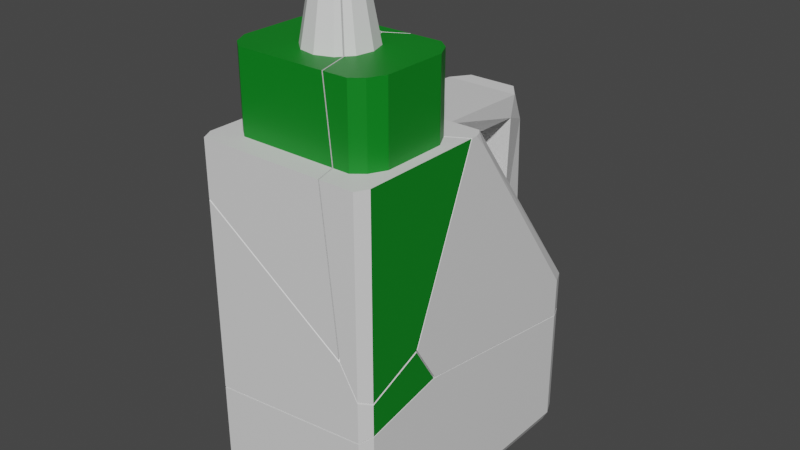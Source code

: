 # Source: Bleach_broken.blend  (saved by Blender 2.82.7; exported with 4.5.12 LTS)
import bpy
from mathutils import Matrix  # noqa: F401  (used for matrix-valued properties, if any)

bpy.ops.wm.read_factory_settings(use_empty=True)
scene = bpy.context.scene
scene.name = 'Scene'

# ---- collections
col_collection = bpy.data.collections.new('Collection'); scene.collection.children.link(col_collection)

# ---- materials (node trees are filled in below, after node groups)
mat_material = bpy.data.materials.new('Material')
mat_material.alpha_threshold = 0.0
mat_material.use_transparent_shadow = False
mat_material.line_color = (0.0, 0.0, 0.0, 1.0)
mat_material_001 = bpy.data.materials.new('Material.001')
mat_material_001.use_transparent_shadow = False

# ---- material node trees
mat_material.use_nodes = True; mat_material.node_tree.nodes.clear()
_N = mat_material.node_tree.nodes; _L = mat_material.node_tree.links
n0 = _N.new('ShaderNodeOutputMaterial'); n0.name = 'Material Output'; n0.location = (300, 300)
n1 = _N.new('ShaderNodeBsdfPrincipled'); n1.name = 'Principled BSDF'; n1.location = (10, 300)
n1.distribution = 'GGX'
n1.subsurface_method = 'BURLEY'
n1.inputs[2].default_value = 0.4
n1.inputs[3].default_value = 1.45
n1.inputs[27].default_value = (0.0, 0.0, 0.0, 1.0)
n1.inputs[28].default_value = 1.0
_L.new(n1.outputs[0], n0.inputs[0])
n0.is_active_output = True
mat_material_001.use_nodes = True; mat_material_001.node_tree.nodes.clear()
_N = mat_material_001.node_tree.nodes; _L = mat_material_001.node_tree.links
n0 = _N.new('ShaderNodeOutputMaterial'); n0.name = 'Material Output'; n0.location = (300, 300)
n1 = _N.new('ShaderNodeBsdfPrincipled'); n1.name = 'Principled BSDF'; n1.location = (10, 300)
n1.distribution = 'GGX'
n1.subsurface_method = 'BURLEY'
n1.inputs[0].default_value = (0.0003212, 0.2165, 0.01113, 1.0)
n1.inputs[3].default_value = 1.45
n1.inputs[27].default_value = (0.0, 0.0, 0.0, 1.0)
n1.inputs[28].default_value = 1.0
_L.new(n1.outputs[0], n0.inputs[0])
n0.is_active_output = True

# ---- world
world_world = bpy.data.worlds.new('World'); scene.world = world_world
world_world.use_nodes = True; world_world.node_tree.nodes.clear()
_N = world_world.node_tree.nodes; _L = world_world.node_tree.links
n0 = _N.new('ShaderNodeOutputWorld'); n0.name = 'World Output'; n0.location = (300, 300)
n1 = _N.new('ShaderNodeBackground'); n1.name = 'Background'; n1.location = (10, 300)
n1.inputs[0].default_value = (0.05088, 0.05088, 0.05088, 1.0)
_L.new(n1.outputs[0], n0.inputs[0])
n0.is_active_output = True
world_world.color = (0.05088, 0.05088, 0.05088)
world_world.use_sun_shadow = False
world_world.sun_shadow_jitter_overblur = 0.0

# ---- meshes
me_cube_cell_005 = bpy.data.meshes.new('Cube_cell.005')
me_cube_cell_005.from_pydata([(-0.1335, 0.3507, 0.2177), (-0.02485, 0.4844, 0.2156), (-0.04756, 0.4844, 0.1958), (-0.1005, 0.3507, 0.2601), (-0.1197, 0.3507, 0.2446), (0.004524, 0.4844, 0.2212), (0.03268, 0.4844, 0.211), (-0.004524, 0.4844, 0.1033), (-0.03268, 0.4844, 0.1135), (-0.05208, 0.4844, 0.1368), (-0.05753, 0.4844, 0.1669), (-0.1335, 0.4844, 0.2177), (-0.1335, 0.4844, 0.1068), (-0.1197, 0.4844, 0.07992), (-0.1005, 0.4844, 0.06439), (-0.1005, 0.4844, 0.2601), (-0.1197, 0.4844, 0.2446), (-0.0153, 0.6043, 0.1951), (-0.02928, 0.6043, 0.1829), (-0.03542, 0.6043, 0.1651), (-0.03207, 0.6043, 0.1466), (-0.02012, 0.6043, 0.1322), (-0.002786, 0.6043, 0.126), (0.02012, 0.6043, 0.1923), (0.002786, 0.6043, 0.1986), (-0.1534, 0.3507, 0.2773), (-0.1424, 0.3507, 0.2988), (0.0573, 0.2229, 0.1648), (0.04053, 0.4844, 0.2016), (0.007961, 0.6043, 0.128), (0.0145, 0.4844, 0.1069), (0.02427, 0.6043, 0.1873), (-0.1534, 0.3507, 0.1883), (-0.07441, 0.4844, 0.06439), (-0.1005, 0.458, 0.06439), (-0.111, 0.414, 0.07288), (-0.1197, 0.4143, 0.07992), (0.008674, 0.4844, 0.08574), (-0.1283, 0.4067, 0.09663), (-0.1335, 0.4022, 0.1068), (-0.1335, 0.3507, 0.1709), (0.05663, 0.4844, 0.2601), (0.07025, 0.3507, 0.2601), (0.06057, 0.446, 0.2601), (0.07659, 0.1007, 0.2988), (-0.1424, 0.2542, 0.2988), (0.08077, 0.3507, 0.2988), (0.1084, 0.07866, 0.2988), (-0.1534, 0.2791, 0.2773), (0.0145, 0.4844, 0.1069), (0.007961, 0.6043, 0.128), (0.02427, 0.6043, 0.1873), (0.04053, 0.4844, 0.2016), (-0.1005, 0.458, 0.06439), (-0.07441, 0.4844, 0.06439), (-0.111, 0.414, 0.07288), (-0.1197, 0.4143, 0.07992), (0.008674, 0.4844, 0.08574), (-0.1335, 0.4022, 0.1068), (-0.1283, 0.4067, 0.09663), (-0.1335, 0.3507, 0.1709), (0.05663, 0.4844, 0.2601), (0.07025, 0.3507, 0.2601), (0.06057, 0.446, 0.2601), (0.1084, 0.07866, 0.2988), (0.07659, 0.1007, 0.2988), (-0.1424, 0.2542, 0.2988), (-0.1534, 0.2791, 0.2773), (0.08077, 0.3507, 0.2988), (-0.1534, 0.3507, 0.1883)], [], [(3, 62, 63, 61, 15), (4, 16, 11, 0), (2, 1, 17, 18), (7, 49, 37, 33, 14, 13, 12, 11, 16, 15, 61, 52, 6, 5, 1, 2, 10, 9, 8), (14, 34, 55, 56, 13), (3, 15, 16, 4), (54, 57, 27, 35, 53), (1, 5, 24, 17), (5, 6, 23, 24), (9, 10, 19, 20), (7, 8, 21, 22), (8, 9, 20, 21), (6, 52, 51, 23), (10, 2, 18, 19), (27, 43, 42, 46, 64), (38, 36, 35, 27, 64, 65), (62, 3, 4, 0, 60, 69, 25, 26, 68), (66, 44, 47, 68, 26), (33, 34, 14), (58, 60, 0, 11, 12), (50, 49, 7, 22), (18, 17, 24, 23, 51, 50, 22, 21, 20, 19), (67, 66, 26, 25), (69, 67, 25), (57, 30, 29, 31, 28, 41, 43, 27), (56, 59, 58, 12, 13), (65, 45, 48, 32, 40, 39, 38)])
me_cube_cell_005.polygons.foreach_set('material_index', [1, 1, 0, 1, 1, 1, 0, 0, 0, 0, 0, 0, 0, 0, 0, 0, 0, 0, 1, 1, 0, 0, 0, 0, 0, 1, 0])
_k = set([(28, 31), (28, 41), (29, 30), (29, 31), (30, 57), (32, 40), (32, 48), (33, 34), (33, 37), (34, 55), (35, 36), (35, 53), (36, 38), (37, 49), (38, 39), (39, 40), (41, 43), (42, 43), (42, 46), (44, 47), (44, 66), (45, 48), (45, 65), (46, 64), (47, 68), (49, 50), (50, 51), (51, 52), (52, 61), (53, 54), (54, 57), (55, 56), (56, 59), (58, 59), (58, 60), (60, 69), (61, 63), (62, 63), (62, 68), (64, 65), (66, 67), (67, 69)])
me_cube_cell_005.attributes.new('sharp_edge', 'BOOLEAN', 'EDGE').data.foreach_set('value', [ (min(e.vertices), max(e.vertices)) in _k for e in me_cube_cell_005.edges])
_uv = me_cube_cell_005.uv_layers.new(name='UVMap')
_uv.uv.foreach_set('vector', [0.8319, 0.7338, 0.6927, 0.7338, 0.7006, 0.7338, 0.7039, 0.7338, 0.8319, 0.7338, 0.8476, 0.7273, 0.8476, 0.7273, 0.8588, 0.7161, 0.8588, 0.7161, 0.8511, 0.6729, 0.8511, 0.7129, 0.8511, 0.7129, 0.8511, 0.6729, 0.6568, 0.665, 0.6517, 0.6701, 0.7003, 0.6552, 0.8106, 0.6519, 0.8319, 0.6519, 0.8476, 0.6584, 0.8588, 0.6697, 0.8588, 0.7161, 0.8476, 0.7273, 0.8319, 0.7338, 0.7039, 0.7338, 0.7653, 0.7261, 0.8304, 0.7261, 0.8432, 0.7208, 0.8511, 0.7129, 0.8511, 0.6729, 0.8432, 0.665, 0.8304, 0.6596, 0.6696, 0.6596, 0.8319, 0.6519, 0.8319, 0.6519, 0.8405, 0.6555, 0.8476, 0.6584, 0.8476, 0.6584, 0.8319, 0.7338, 0.8319, 0.7338, 0.8476, 0.7273, 0.8476, 0.7273, 0.5405, 0.3936, 1.0, 0.3944, 1.0, 1.0, 0.3552, 0.3552, 0.811, 0.3955, 0.8511, 0.7129, 0.8432, 0.7208, 0.8432, 0.7208, 0.8511, 0.7129, 0.8432, 0.7208, 0.8304, 0.7261, 0.8304, 0.7261, 0.8432, 0.7208, 0.8304, 0.6596, 0.8432, 0.665, 0.8432, 0.665, 0.8304, 0.6596, 0.6568, 0.665, 0.6696, 0.6596, 0.6696, 0.6596, 0.6568, 0.665, 0.6696, 0.6596, 0.8304, 0.6596, 0.8304, 0.6596, 0.6696, 0.6596, 0.8304, 0.7261, 0.7653, 0.7261, 0.7746, 0.7261, 0.8304, 0.7261, 0.8432, 0.665, 0.8511, 0.6729, 0.8511, 0.6729, 0.8432, 0.665, 0.0, 0.0, 0.5173, 0.0, 0.5173, 0.1514, 0.727, 0.2951, 0.7269, 0.7269, 0.2276, 0.2276, 0.3, 0.08093, 0.3552, 0.0, 1.0, 0.0, 1.0, 0.7269, 0.8461, 0.8461, 0.6927, 0.7338, 0.8319, 0.7338, 0.8476, 0.7273, 0.8588, 0.7161, 0.8588, 0.6965, 0.625, 0.04624, 0.625, 1.0, 0.625, 0.991, 0.625, 0.8092, 0.625, 0.991, 0.625, 0.8126, 0.625, 0.7867, 0.625, 0.8092, 0.625, 0.991, 0.8106, 0.6519, 0.8319, 0.6519, 0.8319, 0.6519, 0.8588, 0.6697, 0.8588, 0.6965, 0.8588, 0.7161, 0.8588, 0.7161, 0.8588, 0.6697, 0.6521, 0.6697, 0.6517, 0.6701, 0.6568, 0.665, 0.6568, 0.665, 0.8511, 0.6729, 0.8511, 0.7129, 0.8432, 0.7208, 0.8304, 0.7261, 0.7746, 0.7261, 0.6521, 0.6697, 0.6568, 0.665, 0.6696, 0.6596, 0.8304, 0.6596, 0.8432, 0.665, 0.625, 1.0, 0.625, 0.991, 0.625, 0.991, 0.625, 1.0, 0.625, 0.04624, 0.625, 0.008977, 0.625, 0.008977, 0.3944, 0.3944, 0.4617, 0.3944, 0.3659, 0.1164, 0.5542, 0.1162, 0.7622, 0.3941, 0.948, 0.3939, 1.0, 0.4827, 1.0, 1.0, 0.8476, 0.6584, 0.8546, 0.6654, 0.8588, 0.6697, 0.8588, 0.6697, 0.8476, 0.6584, 1.0, 0.8461, 0.3371, 0.1839, 0.3696, 0.1507, 0.6429, 0.1513, 0.7561, 0.2114, 0.9529, 0.2118, 1.0, 0.2276])
me_cube_cell_005.materials.append(mat_material)
me_cube_cell_005.materials.append(mat_material_001)
me_cube_cell_005.use_remesh_fix_poles = True
me_cube_cell_005.use_remesh_preserve_attributes = False
me_cube_cell_005.use_mirror_vertex_groups = False
me_cube_cell_005.update()
me_cube_cell_006 = bpy.data.meshes.new('Cube_cell.006')
me_cube_cell_006.from_pydata([(0.1424, -0.2988, -0.2075), (0.1424, -0.2773, -0.229), (0.1424, -0.2773, 0.2988), (0.1424, -0.2988, 0.2773), (-0.1534, 0.001661, -0.2044), (-0.1424, -0.2988, -0.2075), (-0.1534, -0.2773, -0.2045), (-0.1424, -0.2773, -0.229), (-0.1424, -0.2988, 0.2773), (-0.1424, -0.2773, 0.2988), (-0.1534, -0.2773, 0.2773), (-0.1424, 0.001661, -0.229), (0.1534, -0.2773, -0.2045), (0.1534, -0.2773, 0.2773), (-0.1424, 0.01898, -0.2163), (-0.1534, 0.0162, -0.1941), (-0.1446, 0.02042, -0.2107), (-0.1078, 0.00714, -0.2245), (0.1424, -0.05274, 0.2988), (-0.1424, -0.08145, 0.2988), (0.1534, -0.04733, 0.2773), (0.1534, -0.02041, 0.126), (0.1534, -0.01924, 0.1371), (-0.1534, -0.07826, 0.2773), (-0.09209, 0.001661, -0.229), (0.1534, -0.06995, -0.2044), (0.1424, -0.07024, -0.229), (-0.1446, 0.02042, -0.2107), (-0.1534, 0.0162, -0.1941), (-0.1078, 0.00714, -0.2245), (-0.1424, 0.01898, -0.2163), (0.1534, -0.04733, 0.2773), (0.1424, -0.05274, 0.2988), (0.1534, -0.02041, 0.126), (0.1534, -0.01924, 0.1371), (-0.09209, 0.001661, -0.229), (-0.1534, -0.07826, 0.2773), (-0.1424, -0.08145, 0.2988), (0.1534, -0.06995, -0.2044), (0.1424, -0.07024, -0.229)], [], [(2, 32, 37, 9), (38, 21, 34, 20, 13, 12), (7, 11, 35, 39, 1), (0, 1, 12), (13, 2, 3), (5, 6, 7), (8, 9, 10), (3, 0, 12, 13), (0, 5, 7, 1), (9, 37, 36, 10), (11, 7, 6, 4), (8, 3, 2, 9), (5, 0, 3, 8), (4, 28, 27, 30, 11), (18, 31, 22, 16, 15, 23, 19), (22, 33, 14, 16), (10, 36, 28, 4, 6), (39, 38, 12, 1), (29, 35, 11), (20, 32, 2, 13), (30, 29, 11), (33, 25, 26, 24, 17, 14), (5, 8, 10, 6)])
_k = set([(14, 16), (14, 17), (15, 16), (15, 23), (17, 24), (18, 19), (18, 31), (19, 23), (20, 32), (20, 34), (21, 34), (21, 38), (22, 31), (22, 33), (24, 26), (25, 26), (25, 33), (27, 28), (27, 30), (28, 36), (29, 30), (29, 35), (32, 37), (35, 39), (36, 37), (38, 39)])
me_cube_cell_006.attributes.new('sharp_edge', 'BOOLEAN', 'EDGE').data.foreach_set('value', [ (min(e.vertices), max(e.vertices)) in _k for e in me_cube_cell_006.edges])
_uv = me_cube_cell_006.uv_layers.new(name='UVMap')
_uv.uv.foreach_set('vector', [0.3909, 0.759, 0.5569, 0.759, 0.5357, 0.991, 0.3909, 0.991, 0.5649, 0.5103, 0.5808, 0.6777, 0.5817, 0.6824, 0.5609, 0.741, 0.3909, 0.741, 0.3909, 0.5102, 0.3909, 0.259, 0.625, 0.259, 0.625, 0.3, 0.5647, 0.491, 0.3909, 0.491, 0.366, 0.509, 0.366, 0.5, 0.375, 0.5102, 0.3909, 0.741, 0.3909, 0.75, 0.375, 0.741, 0.134, 0.509, 0.125, 0.5102, 0.134, 0.5, 0.134, 0.741, 0.134, 0.75, 0.125, 0.741, 0.366, 0.741, 0.366, 0.509, 0.3909, 0.5102, 0.3909, 0.741, 0.366, 0.509, 0.134, 0.509, 0.134, 0.5, 0.366, 0.5, 0.3909, 0.991, 0.5357, 0.991, 0.5381, 1.0, 0.3909, 1.0, 0.625, 0.259, 0.3909, 0.259, 0.3909, 0.2398, 0.625, 0.2397, 0.134, 0.741, 0.366, 0.741, 0.366, 0.75, 0.134, 0.75, 0.134, 0.509, 0.366, 0.509, 0.366, 0.741, 0.134, 0.741, 0.625, 0.2397, 0.6353, 0.2557, 0.638, 0.2755, 0.637, 0.2777, 0.625, 0.259, 0.9917, 0.07943, 0.2444, 0.06803, 1.0, 0.1059, 1.0, 0.8518, 0.9965, 0.8637, 0.2457, 0.114, 0.2406, 0.07982, 0.1059, 0.1059, 1.0, 0.1231, 1.0, 0.8535, 0.8518, 0.8518, 0.3909, 0.008977, 0.5381, 0.008977, 0.6353, 0.2557, 0.625, 0.2397, 0.3909, 0.2398, 0.5647, 0.491, 0.5649, 0.5103, 0.3909, 0.5102, 0.3909, 0.491, 0.6251, 0.2604, 0.625, 0.3, 0.625, 0.259, 0.5609, 0.741, 0.5569, 0.759, 0.3909, 0.759, 0.3909, 0.741, 0.637, 0.2777, 0.6251, 0.2604, 0.625, 0.259, 0.1231, 0.1231, 0.8357, 0.123, 0.8886, 0.15, 0.8898, 0.7257, 0.8802, 0.7642, 0.8535, 0.8535, 0.134, 0.509, 0.134, 0.741, 0.125, 0.741, 0.125, 0.5102])
me_cube_cell_006.materials.append(mat_material)
me_cube_cell_006.materials.append(mat_material_001)
me_cube_cell_006.use_remesh_fix_poles = True
me_cube_cell_006.use_remesh_preserve_attributes = False
me_cube_cell_006.use_mirror_vertex_groups = False
me_cube_cell_006.update()
me_cube_cell_001 = bpy.data.meshes.new('Cube_cell.001')
me_cube_cell_001.from_pydata([(-0.1335, 0.3507, 0.1068), (-0.1197, 0.3507, 0.07992), (-0.1005, 0.3507, 0.06439), (-0.1534, 0.3269, 0.02574), (-0.1534, 0.3507, 0.0472), (-0.149, 0.3507, 0.03437), (-0.1424, 0.3507, 0.02574), (0.0579, 0.2191, 0.165), (-0.1234, 0.2884, -0.01884), (-0.1191, 0.3468, 0.02257), (-0.1534, 0.3507, 0.1845), (-0.1185, 0.3507, 0.02574), (-0.08755, 0.3507, 0.06439), (-0.1005, 0.3769, 0.06439), (-0.1107, 0.411, 0.07264), (-0.1197, 0.4114, 0.07992), (-0.1335, 0.3994, 0.1068), (-0.1335, 0.3507, 0.1673), (-0.1424, 0.251, 0.2988), (-0.1326, 0.2442, 0.2988), (0.1095, 0.07507, 0.2988), (-0.1424, 0.08692, -0.1667), (-0.1429, 0.07358, -0.1756), (-0.1446, 0.02192, -0.2096), (-0.1534, 0.01771, -0.1931), (-0.1534, 0.276, 0.2773), (0.1534, 0.05015, 0.1802), (0.1424, -0.0507, 0.2988), (0.1424, 0.0191, 0.2988), (-0.1424, -0.07916, 0.2988), (0.1534, -0.04526, 0.2773), (0.1534, 0.009356, 0.2773), (0.1534, -0.0174, 0.1386), (-0.1534, -0.07599, 0.2773), (-0.1234, 0.2884, -0.01884), (-0.1191, 0.3468, 0.02257), (-0.1534, 0.01771, -0.1931), (-0.1446, 0.02192, -0.2096), (-0.1005, 0.3769, 0.06439), (-0.08755, 0.3507, 0.06439), (-0.1107, 0.411, 0.07264), (-0.1197, 0.4114, 0.07992), (-0.1335, 0.3994, 0.1068), (-0.1335, 0.3507, 0.1673), (-0.1424, 0.251, 0.2988), (-0.1326, 0.2442, 0.2988), (0.1534, -0.04526, 0.2773), (0.1424, -0.0507, 0.2988), (0.1095, 0.07507, 0.2988), (-0.1424, 0.08692, -0.1667), (-0.1429, 0.07358, -0.1756), (-0.1185, 0.3507, 0.02574), (-0.1534, 0.276, 0.2773), (-0.1534, 0.3507, 0.1845), (-0.1424, -0.07916, 0.2988), (0.1424, 0.0191, 0.2988), (0.1534, 0.009356, 0.2773), (0.1534, -0.0174, 0.1386), (0.1534, 0.05015, 0.1802), (-0.1534, -0.07599, 0.2773)], [], [(0, 43, 42), (0, 42, 41, 1), (59, 54, 44, 52), (58, 32, 23, 50, 49, 34, 9, 51, 12, 13, 40, 7), (6, 3, 4, 5), (54, 47, 55, 48, 19, 44), (6, 5, 4, 53, 43, 0, 1, 2, 39, 11), (59, 52, 53, 4, 3, 36), (26, 56, 46, 57), (41, 14, 38, 2, 1), (35, 8, 6), (11, 35, 6), (8, 21, 6), (40, 15, 16, 17, 10, 25, 18, 45, 7), (27, 29, 33, 24), (21, 22, 37, 36, 3, 6), (56, 55, 47, 46), (20, 28, 31, 58, 7), (38, 39, 2), (45, 20, 7), (32, 30, 27, 24, 23)])
me_cube_cell_001.polygons.foreach_set('material_index', [1, 1, 0, 0, 0, 0, 0, 0, 1, 1, 0, 0, 0, 0, 0, 0, 0, 0, 1, 0, 0])
_k = set([(8, 21), (8, 35), (9, 34), (9, 51), (10, 17), (10, 25), (11, 35), (11, 39), (12, 13), (12, 51), (13, 40), (14, 38), (14, 41), (15, 16), (15, 40), (16, 17), (18, 25), (18, 45), (19, 44), (19, 48), (20, 28), (20, 45), (21, 22), (22, 37), (23, 24), (23, 50), (24, 33), (26, 56), (26, 57), (27, 29), (27, 30), (28, 31), (29, 33), (30, 32), (31, 58), (32, 58), (34, 49), (36, 37), (36, 59), (38, 39), (41, 42), (42, 43), (43, 53), (44, 52), (46, 47), (46, 57), (47, 54), (48, 55), (49, 50), (52, 53), (54, 59), (55, 56)])
me_cube_cell_001.attributes.new('sharp_edge', 'BOOLEAN', 'EDGE').data.foreach_set('value', [ (min(e.vertices), max(e.vertices)) in _k for e in me_cube_cell_001.edges])
_uv = me_cube_cell_001.uv_layers.new(name='UVMap')
_uv.uv.foreach_set('vector', [0.8588, 0.6697, 0.8588, 0.695, 0.8588, 0.6697, 0.8588, 0.6697, 0.8588, 0.6697, 0.8476, 0.6584, 0.8476, 0.6584, 0.5397, 1.0, 0.5374, 0.991, 0.625, 0.991, 0.625, 1.0, 0.3017, 0.3017, 0.1036, 0.0, 0.8522, 0.0, 0.7683, 0.0, 0.7662, 0.02659, 0.6936, 0.4121, 0.677, 0.5255, 0.6746, 0.5325, 0.5562, 0.4865, 0.6057, 0.5595, 0.6447, 0.6447, 1.0, 1.0, 0.866, 0.6358, 0.8658, 0.6216, 0.875, 0.6358, 0.8714, 0.6358, 0.5374, 0.991, 0.5584, 0.759, 0.6101, 0.759, 0.625, 0.7858, 0.625, 0.9831, 0.625, 0.991, 0.866, 0.6358, 0.8714, 0.6394, 0.625, 0.1053, 0.625, 0.0478, 0.8588, 0.695, 0.8588, 0.6697, 0.8588, 0.6584, 0.8319, 0.6519, 0.8213, 0.6519, 0.8466, 0.6358, 0.5397, 0.008977, 0.625, 0.008977, 0.625, 0.0478, 0.625, 0.1053, 0.8559, 0.5959, 0.6364, 0.2573, 0.625, 0.7005, 0.6029, 0.741, 0.5625, 0.741, 0.5831, 0.683, 0.8476, 0.6584, 0.8402, 0.6554, 0.8319, 0.6519, 0.8319, 0.6519, 0.8476, 0.6584, 0.8607, 0.6322, 0.8235, 0.5765, 0.866, 0.6358, 0.8466, 0.6358, 0.8607, 0.6322, 0.866, 0.6358, 0.8235, 0.5765, 0.6839, 0.351, 0.866, 0.6358, 1.0, 0.6447, 0.9627, 0.6419, 0.8573, 0.5892, 0.6723, 0.4041, 0.5866, 0.3942, 0.3029, 0.1102, 0.2557, 0.02093, 0.272, 0.0, 1.0, 0.0, 0.08524, 0.08012, 0.8394, 0.07952, 0.8686, 0.1137, 0.8659, 0.8659, 0.6839, 0.351, 0.6747, 0.3359, 0.639, 0.2771, 0.6364, 0.2573, 0.8559, 0.5959, 0.866, 0.6358, 0.6029, 0.741, 0.6101, 0.759, 0.5588, 0.7575, 0.5625, 0.741, 0.2706, 0.2706, 0.3011, 0.04491, 0.4359, 0.02941, 1.0, 0.3017, 1.0, 1.0, 0.8319, 0.6519, 0.8213, 0.6519, 0.8319, 0.6519, 0.272, 0.272, 1.0, 0.2706, 1.0, 1.0, 0.1036, 0.1036, 0.8132, 0.066, 1.0, 0.08288, 1.0, 0.8659, 0.8522, 0.8522])
me_cube_cell_001.materials.append(mat_material)
me_cube_cell_001.materials.append(mat_material_001)
me_cube_cell_001.use_remesh_fix_poles = True
me_cube_cell_001.use_remesh_preserve_attributes = False
me_cube_cell_001.use_mirror_vertex_groups = False
me_cube_cell_001.update()
me_cube_cell_002 = bpy.data.meshes.new('Cube_cell.002')
me_cube_cell_002.from_pydata([(0.1335, 0.3507, 0.2177), (0.1335, 0.3507, 0.1068), (0.04756, 0.4844, 0.1288), (0.02485, 0.4844, 0.1089), (0.1197, 0.3507, 0.2446), (0.1005, 0.3507, 0.2601), (0.05208, 0.4844, 0.1877), (0.05753, 0.4844, 0.1576), (0.1335, 0.4844, 0.1068), (0.1335, 0.4844, 0.2177), (0.1005, 0.4844, 0.06439), (0.1197, 0.4844, 0.07992), (0.1197, 0.4844, 0.2446), (0.1005, 0.4844, 0.2601), (0.0153, 0.6043, 0.1294), (0.02928, 0.6043, 0.1416), (0.03542, 0.6043, 0.1594), (0.03207, 0.6043, 0.1779), (0.1424, 0.3507, 0.2988), (0.1534, 0.3507, 0.2773), (0.05976, 0.2202, 0.1656), (0.04202, 0.4844, 0.1998), (0.01015, 0.6043, 0.1284), (0.01573, 0.5009, 0.1102), (0.01664, 0.4844, 0.1073), (0.02581, 0.6043, 0.1854), (0.1534, 0.3507, 0.05966), (0.1186, 0.3507, 0.07899), (0.1005, 0.4116, 0.06439), (0.04749, 0.4844, 0.06439), (0.01063, 0.4844, 0.08533), (0.03506, 0.4844, 0.07129), (0.0586, 0.4844, 0.2601), (0.07227, 0.3507, 0.2601), (0.08289, 0.3507, 0.2988), (0.1062, 0.1225, 0.2988), (0.111, 0.07631, 0.2988), (0.1534, 0.1251, 0.1509), (0.1534, 0.05955, 0.1778), (0.1534, 0.05384, 0.1806), (0.1424, 0.02264, 0.2988), (0.1534, 0.01288, 0.2773), (0.04202, 0.4844, 0.1998), (0.02581, 0.6043, 0.1854), (0.01573, 0.5009, 0.1102), (0.01015, 0.6043, 0.1284), (0.01664, 0.4844, 0.1073), (0.1005, 0.4116, 0.06439), (0.1186, 0.3507, 0.07899), (0.04749, 0.4844, 0.06439), (0.01063, 0.4844, 0.08533), (0.03506, 0.4844, 0.07129), (0.0586, 0.4844, 0.2601), (0.07227, 0.3507, 0.2601), (0.08289, 0.3507, 0.2988), (0.1062, 0.1225, 0.2988), (0.111, 0.07631, 0.2988), (0.1534, 0.3507, 0.05966), (0.1534, 0.1251, 0.1509), (0.1534, 0.05955, 0.1778), (0.1534, 0.05384, 0.1806), (0.1424, 0.02264, 0.2988), (0.1534, 0.01288, 0.2773)], [], [(0, 1, 8, 9), (8, 1, 48, 11), (36, 61, 18, 54, 55), (13, 5, 4, 12), (12, 4, 0, 9), (6, 42, 52, 13, 12, 9, 8, 11, 10, 49, 51, 50, 46, 3, 2, 7), (18, 61, 62, 19), (3, 46, 44, 45, 14), (7, 2, 15, 16), (2, 3, 14, 15), (6, 7, 16, 17), (60, 38, 58, 57, 19, 62), (20, 39, 41, 40, 56), (20, 30, 31, 37, 59), (20, 59, 39), (48, 47, 10, 11), (31, 29, 28, 27, 26, 37), (0, 4, 5, 53, 54, 18, 19, 57, 48, 1), (43, 42, 6, 17), (47, 49, 10), (23, 24, 30, 20, 56, 35), (35, 34, 33, 32, 21, 25, 22, 23), (45, 43, 17, 16, 15, 14), (52, 53, 5, 13)])
me_cube_cell_002.polygons.foreach_set('material_index', [1, 1, 0, 1, 1, 1, 0, 0, 0, 0, 0, 1, 0, 0, 0, 1, 0, 0, 0, 1, 0, 0, 0, 1])
_k = set([(21, 25), (21, 32), (22, 23), (22, 25), (23, 24), (24, 30), (26, 27), (26, 37), (27, 28), (28, 29), (29, 31), (30, 31), (32, 33), (33, 34), (34, 35), (35, 56), (36, 55), (36, 61), (37, 59), (38, 58), (38, 60), (39, 41), (39, 59), (40, 41), (40, 56), (42, 43), (42, 52), (43, 45), (44, 45), (44, 46), (46, 50), (47, 48), (47, 49), (48, 57), (49, 51), (50, 51), (52, 53), (53, 54), (54, 55), (57, 58), (60, 62), (61, 62)])
me_cube_cell_002.attributes.new('sharp_edge', 'BOOLEAN', 'EDGE').data.foreach_set('value', [ (min(e.vertices), max(e.vertices)) in _k for e in me_cube_cell_002.edges])
_uv = me_cube_cell_002.uv_layers.new(name='UVMap')
_uv.uv.foreach_set('vector', [0.6412, 0.7161, 0.6412, 0.6697, 0.6412, 0.6697, 0.6412, 0.7161, 0.6412, 0.6697, 0.6412, 0.6697, 0.6524, 0.6584, 0.6524, 0.6584, 0.625, 0.7846, 0.6127, 0.759, 0.625, 0.759, 0.625, 0.8075, 0.625, 0.7884, 0.6681, 0.7338, 0.6681, 0.7338, 0.6524, 0.7273, 0.6524, 0.7273, 0.6524, 0.7273, 0.6524, 0.7273, 0.6412, 0.7161, 0.6412, 0.7161, 0.6696, 0.7261, 0.753, 0.7261, 0.7022, 0.7338, 0.6681, 0.7338, 0.6524, 0.7273, 0.6412, 0.7161, 0.6412, 0.6697, 0.6524, 0.6584, 0.6681, 0.6519, 0.7113, 0.6519, 0.7078, 0.653, 0.6994, 0.6552, 0.6511, 0.6707, 0.6489, 0.6729, 0.6489, 0.7129, 0.6568, 0.7208, 0.625, 0.759, 0.6127, 0.759, 0.6055, 0.741, 0.625, 0.741, 0.6489, 0.6729, 0.6511, 0.6707, 0.6511, 0.6706, 0.6511, 0.6706, 0.6489, 0.6729, 0.6568, 0.7208, 0.6489, 0.7129, 0.6489, 0.7129, 0.6568, 0.7208, 0.6489, 0.7129, 0.6489, 0.6729, 0.6489, 0.6729, 0.6489, 0.7129, 0.6696, 0.7261, 0.6568, 0.7208, 0.6568, 0.7208, 0.6696, 0.7261, 0.625, 0.7007, 0.625, 0.6996, 0.625, 0.689, 0.625, 0.65, 0.625, 0.741, 0.6055, 0.741, 0.0, 0.0, 0.6841, 0.0, 0.9576, 0.5632, 0.9427, 0.6984, 0.7275, 0.7275, 0.0, 0.0, 0.6078, 0.0, 1.0, 0.2504, 1.0, 0.7783, 0.6532, 0.6532, 0.0, 0.0, 0.6532, 0.0, 0.6841, 0.6841, 0.6534, 0.658, 0.6681, 0.6519, 0.6681, 0.6519, 0.6524, 0.6584, 0.2504, 0.2504, 0.3057, 0.2504, 0.5419, 0.3573, 0.6226, 0.4469, 0.7776, 0.4468, 0.7783, 0.7783, 0.6412, 0.7161, 0.6412, 0.7273, 0.6681, 0.7338, 0.6911, 0.7338, 0.625, 0.8075, 0.625, 0.759, 0.625, 0.741, 0.625, 0.65, 0.6524, 0.6519, 0.6412, 0.6519, 0.7538, 0.7261, 0.753, 0.7261, 0.6696, 0.7261, 0.6696, 0.7261, 0.6681, 0.6519, 0.7113, 0.6519, 0.6681, 0.6519, 0.2434, 0.2434, 0.3107, 0.1789, 0.3922, 0.0, 1.0, 0.0, 1.0, 0.7275, 0.8417, 0.8417, 0.8417, 0.0, 0.8417, 0.3612, 0.7191, 0.2385, 0.719, 0.4501, 0.5276, 0.2584, 0.482, 0.4027, 0.3011, 0.2216, 0.2434, 0.0, 0.6511, 0.6706, 0.7538, 0.7261, 0.6696, 0.7261, 0.6568, 0.7208, 0.6489, 0.7129, 0.6489, 0.6729, 0.7022, 0.7338, 0.6911, 0.7338, 0.6681, 0.7338, 0.6681, 0.7338])
me_cube_cell_002.materials.append(mat_material)
me_cube_cell_002.materials.append(mat_material_001)
me_cube_cell_002.use_remesh_fix_poles = True
me_cube_cell_002.use_remesh_preserve_attributes = False
me_cube_cell_002.use_mirror_vertex_groups = False
me_cube_cell_002.update()
me_cube_cell_003 = bpy.data.meshes.new('Cube_cell.003')
me_cube_cell_003.from_pydata([(0.1005, 0.3507, 0.06439), (0.05719, 0.01515, -0.2179), (-0.05719, 0.01515, -0.2179), (0.05219, 0.2856, -0.02753), (0.149, 0.3507, 0.03437), (-0.05219, 0.2856, -0.02753), (0.1424, 0.001661, -0.229), (0.07476, 0.3394, 0.01654), (-0.07476, 0.3394, 0.01654), (0.1424, 0.3507, 0.02574), (-0.0625, 0.08799, -0.1623), (0.06468, 0.08799, -0.1623), (0.04316, 0.3296, -0.2061), (0.06627, 0.329, -0.1759), (-0.06627, 0.329, -0.1759), (-0.04316, 0.3296, -0.2061), (0.04316, 0.2654, -0.2305), (0.06561, 0.2905, -0.1691), (-0.06561, 0.2905, -0.1691), (-0.04316, 0.2654, -0.2305), (0.1534, 0.3507, 0.0472), (0.1534, 0.3269, 0.02574), (0.1534, 0.001661, -0.2044), (0.05744, 0.221, 0.1634), (-0.1215, 0.282, -0.02345), (-0.1168, 0.3464, 0.02225), (0.1534, 0.3507, 0.05767), (-0.1161, 0.3507, 0.02574), (0.1172, 0.3507, 0.07791), (0.1005, 0.4071, 0.06439), (-0.08527, 0.3507, 0.06439), (-0.1005, 0.4507, 0.06439), (-0.06708, 0.4844, 0.06439), (0.04452, 0.4844, 0.06439), (-0.1005, 0.3816, 0.06439), (-0.1097, 0.4123, 0.07181), (0.009193, 0.4844, 0.08394), (0.03282, 0.4844, 0.07094), (-0.1424, 0.05688, -0.1887), (-0.1407, 0.07582, -0.1748), (-0.1436, 0.02267, -0.2114), (0.1534, 0.05216, 0.1786), (0.1534, 0.1098, 0.1554), (-0.1019, 0.008075, -0.2237), (0.1534, -0.01742, 0.1354), (-0.08346, 0.001661, -0.229), (0.1534, -0.06737, -0.2044), (0.1424, -0.0676, -0.229), (-0.1215, 0.282, -0.02345), (-0.1168, 0.3464, 0.02225), (0.1005, 0.4071, 0.06439), (0.1172, 0.3507, 0.07791), (0.04452, 0.4844, 0.06439), (-0.1005, 0.4507, 0.06439), (-0.06708, 0.4844, 0.06439), (-0.1005, 0.3816, 0.06439), (-0.08527, 0.3507, 0.06439), (-0.1097, 0.4123, 0.07181), (0.009193, 0.4844, 0.08394), (0.03282, 0.4844, 0.07094), (-0.1407, 0.07582, -0.1748), (-0.1424, 0.05688, -0.1887), (-0.1436, 0.02267, -0.2114), (-0.1161, 0.3507, 0.02574), (0.1534, 0.3507, 0.05767), (0.1534, 0.05216, 0.1786), (0.1534, 0.1098, 0.1554), (-0.1019, 0.008075, -0.2237), (0.1534, -0.01742, 0.1354), (-0.08346, 0.001661, -0.229), (0.1534, -0.06737, -0.2044), (0.1424, -0.0676, -0.229)], [], [(17, 16, 12, 13), (0, 56, 55, 53, 54, 52, 50), (0, 50, 51), (21, 9, 4, 20), (22, 46, 71, 6), (6, 9, 21, 22), (1, 11, 9, 6), (10, 2, 67, 62, 61, 60, 48), (2, 1, 6, 69, 67), (7, 8, 49, 63, 9), (5, 3, 11, 10), (3, 7, 9, 11), (8, 5, 10, 48, 49), (12, 15, 14, 13), (19, 18, 14, 15), (16, 19, 15, 12), (1, 2, 19, 16), (2, 10, 18, 19), (10, 11, 17, 18), (11, 1, 16, 17), (3, 5, 18, 17), (5, 8, 14, 18), (8, 7, 13, 14), (7, 3, 17, 13), (63, 56, 0, 51, 64, 20, 4, 9), (23, 39, 38, 40, 68, 65), (71, 69, 6), (55, 57, 53), (58, 32, 31, 35, 23), (35, 34, 30, 27, 25, 24, 39, 23), (66, 26, 28, 29, 33, 37), (40, 43, 45, 47, 70, 68), (54, 36, 59, 52), (37, 58, 23, 65, 66), (46, 22, 21, 20, 64, 42, 41, 44)])
me_cube_cell_003.polygons.foreach_set('material_index', [0, 1, 1, 0, 0, 0, 0, 0, 0, 0, 0, 0, 0, 0, 0, 0, 0, 0, 0, 0, 0, 0, 0, 0, 0, 0, 0, 1, 0, 0, 0, 0, 1, 0, 0])
_k = set([(24, 25), (24, 39), (25, 27), (26, 28), (26, 66), (27, 30), (28, 29), (29, 33), (30, 34), (31, 32), (31, 35), (32, 58), (33, 37), (34, 35), (36, 54), (36, 59), (37, 58), (38, 39), (38, 40), (40, 43), (41, 42), (41, 44), (42, 64), (43, 45), (44, 46), (45, 47), (46, 71), (47, 70), (48, 49), (48, 60), (49, 63), (50, 51), (50, 52), (51, 64), (52, 59), (53, 54), (53, 57), (55, 56), (55, 57), (56, 63), (60, 61), (61, 62), (62, 67), (65, 66), (65, 68), (67, 69), (68, 70), (69, 71)])
me_cube_cell_003.attributes.new('sharp_edge', 'BOOLEAN', 'EDGE').data.foreach_set('value', [ (min(e.vertices), max(e.vertices)) in _k for e in me_cube_cell_003.edges])
_uv = me_cube_cell_003.uv_layers.new(name='UVMap')
_uv.uv.foreach_set('vector', [0.6385, 0.5199, 0.6275, 0.4922, 0.6275, 0.4922, 0.6379, 0.5182, 0.6681, 0.6519, 0.8195, 0.6519, 0.8319, 0.6519, 0.8319, 0.6519, 0.8047, 0.6519, 0.7137, 0.6519, 0.6681, 0.6519, 0.6681, 0.6519, 0.6681, 0.6519, 0.6545, 0.6576, 0.625, 0.6358, 0.625, 0.6358, 0.6286, 0.6394, 0.625, 0.6447, 0.625, 0.5103, 0.5671, 0.5103, 0.5669, 0.491, 0.625, 0.491, 0.625, 0.491, 0.634, 0.6358, 0.625, 0.6358, 0.625, 0.5103, 0.6255, 0.4893, 0.6403, 0.5252, 0.634, 0.6358, 0.625, 0.491, 0.6868, 0.3856, 0.6253, 0.2624, 0.6252, 0.2606, 0.639, 0.2808, 0.6631, 0.3186, 0.6762, 0.3394, 0.8192, 0.5703, 0.6253, 0.2624, 0.6255, 0.4893, 0.625, 0.491, 0.625, 0.307, 0.6252, 0.2606, 0.6414, 0.6292, 0.8504, 0.6253, 0.8601, 0.6318, 0.8446, 0.6358, 0.634, 0.6358, 0.7953, 0.576, 0.6575, 0.5969, 0.6403, 0.5252, 0.6868, 0.3856, 0.6575, 0.5969, 0.6414, 0.6292, 0.634, 0.6358, 0.6403, 0.5252, 0.8504, 0.6253, 0.7953, 0.576, 0.6868, 0.3856, 0.8192, 0.5703, 0.8601, 0.6318, 0.6275, 0.4922, 0.6324, 0.2785, 0.6742, 0.3613, 0.6379, 0.5182, 0.6324, 0.2785, 0.6773, 0.3673, 0.6742, 0.3613, 0.6324, 0.2785, 0.6275, 0.4922, 0.6324, 0.2785, 0.6324, 0.2785, 0.6275, 0.4922, 0.6255, 0.4893, 0.6253, 0.2624, 0.6324, 0.2785, 0.6275, 0.4922, 0.6253, 0.2624, 0.6868, 0.3856, 0.6773, 0.3673, 0.6324, 0.2785, 0.6868, 0.3856, 0.6403, 0.5252, 0.6385, 0.5199, 0.6773, 0.3673, 0.6403, 0.5252, 0.6255, 0.4893, 0.6275, 0.4922, 0.6385, 0.5199, 0.0, 0.0, 0.0, 0.0, 0.0, 0.0, 0.0, 0.0, 0.0, 0.0, 0.0, 0.0, 0.0, 0.0, 0.0, 0.0, 0.0, 0.0, 0.0, 0.0, 0.0, 0.0, 0.0, 0.0, 0.0, 0.0, 0.0, 0.0, 0.0, 0.0, 0.0, 0.0, 0.8446, 0.6358, 0.8195, 0.6519, 0.6681, 0.6519, 0.6573, 0.6508, 0.625, 0.6491, 0.625, 0.6447, 0.6286, 0.6394, 0.634, 0.6358, 0.0, 0.0, 0.7626, 0.0, 0.8476, 0.05114, 1.0, 0.1475, 1.0, 0.8926, 0.6914, 0.6914, 0.5669, 0.491, 0.625, 0.307, 0.625, 0.491, 0.8319, 0.6519, 0.8394, 0.655, 0.8319, 0.6519, 0.3928, 0.3928, 0.6475, 0.278, 0.8572, 0.2959, 1.0, 0.36, 1.0, 1.0, 0.36, 0.36, 0.4364, 0.395, 0.5222, 0.4531, 0.4762, 0.3348, 0.4839, 0.3321, 0.6082, 0.3133, 1.0, 0.2374, 1.0, 1.0, 1.0, 0.8038, 0.6549, 0.4481, 0.8158, 0.4483, 0.8095, 0.365, 0.9479, 0.2512, 1.0, 0.2513, 0.1503, 0.1415, 0.2498, 0.1211, 0.295, 0.1099, 0.8517, 0.1102, 0.8798, 0.1629, 0.8926, 0.8926, 0.8047, 0.6519, 0.704, 0.6549, 0.7104, 0.6529, 0.7137, 0.6519, 0.2513, 0.2513, 0.3928, 0.0, 1.0, 0.0, 1.0, 0.6914, 0.8038, 0.8038, 0.5671, 0.5103, 0.625, 0.5103, 0.625, 0.6358, 0.625, 0.6447, 0.625, 0.6491, 0.625, 0.6907, 0.625, 0.6998, 0.5831, 0.6816])
me_cube_cell_003.materials.append(mat_material)
me_cube_cell_003.materials.append(mat_material_001)
me_cube_cell_003.use_remesh_fix_poles = True
me_cube_cell_003.use_remesh_preserve_attributes = False
me_cube_cell_003.use_mirror_vertex_groups = False
me_cube_cell_003.update()

# ---- objects
ob_cube_cell = bpy.data.objects.new('Cube_cell', me_cube_cell_005)
ob_cube_cell_001 = bpy.data.objects.new('Cube_cell.001', me_cube_cell_006)
ob_cube_cell_002 = bpy.data.objects.new('Cube_cell.002', me_cube_cell_001)
ob_cube_cell_003 = bpy.data.objects.new('Cube_cell.003', me_cube_cell_002)
ob_cube_cell_004 = bpy.data.objects.new('Cube_cell.004', me_cube_cell_003)

# ---- transforms, parenting, visibility, modifiers, constraints
ob_cube_cell.location = (0.0, 0.0, 0.0)
ob_cube_cell.rotation_euler = (1.571, -0.0, 0.0)
ob_cube_cell.lineart.crease_threshold = 0.0
ob_cube_cell_001.location = (0.0, 0.0, 0.0)
ob_cube_cell_001.rotation_euler = (1.571, -0.0, 0.0)
ob_cube_cell_001.lineart.crease_threshold = 0.0
ob_cube_cell_002.location = (0.0, 0.0, 0.0)
ob_cube_cell_002.rotation_euler = (1.571, -0.0, 0.0)
ob_cube_cell_002.lineart.crease_threshold = 0.0
ob_cube_cell_003.location = (0.0, 0.0, 0.0)
ob_cube_cell_003.rotation_euler = (1.571, -0.0, 0.0)
ob_cube_cell_003.lineart.crease_threshold = 0.0
ob_cube_cell_004.location = (0.0, 0.0, 0.0)
ob_cube_cell_004.rotation_euler = (1.571, -0.0, 0.0)
ob_cube_cell_004.lineart.crease_threshold = 0.0

# ---- collection membership
col_collection.objects.link(ob_cube_cell)
col_collection.objects.link(ob_cube_cell_001)
col_collection.objects.link(ob_cube_cell_002)
col_collection.objects.link(ob_cube_cell_003)
col_collection.objects.link(ob_cube_cell_004)

# ---- scene / render settings (as saved in the file)
scene.frame_start = 1; scene.frame_end = 250; scene.frame_set(1)
scene.render.engine = 'BLENDER_EEVEE_NEXT'
scene.cycles.use_denoising = False
scene.cycles.samples = 128
scene.cycles.sampling_pattern = 'TABULATED_SOBOL'
scene.cycles.use_adaptive_sampling = False
scene.cycles.use_light_tree = False
scene.view_settings.view_transform = 'Filmic'
bpy.context.view_layer.update()

# ---- added for rendering (the .blend has no active camera and no usable light): camera, sun
cam_auto = bpy.data.cameras.new('AutoCamera')
cam_auto.lens = 50.0
cam_auto.sensor_width = 36.0
cam_auto.clip_end = 1000.0
ob_auto_camera = bpy.data.objects.new('AutoCamera', cam_auto)
scene.collection.objects.link(ob_auto_camera)
ob_auto_camera.location = (1.00925, -1.24521, 0.960165)
ob_auto_camera.rotation_euler = (1.09748, -7.21219e-08, 0.694738)
scene.camera = ob_auto_camera
light_auto_sun = bpy.data.lights.new('AutoSun', 'SUN')
light_auto_sun.energy = 3.0
light_auto_sun.angle = 0.0523599
ob_auto_sun = bpy.data.objects.new('AutoSun', light_auto_sun)
scene.collection.objects.link(ob_auto_sun)
ob_auto_sun.rotation_euler = (0.872665, 0.174533, 0.523599)
bpy.context.view_layer.update()
